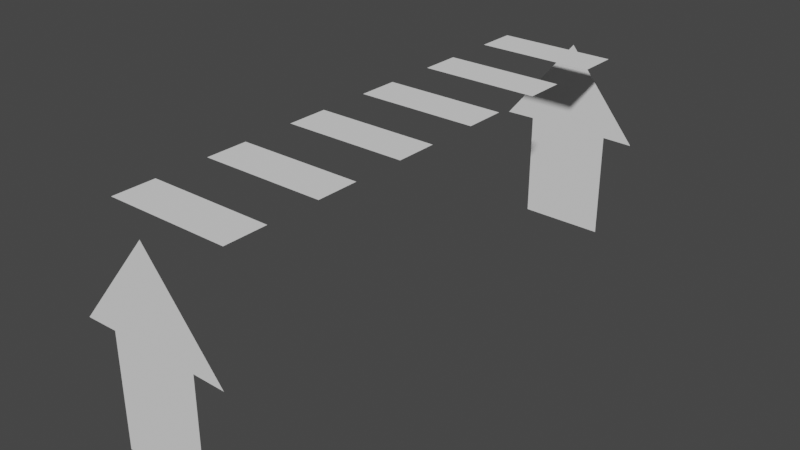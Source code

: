 # Source: bridge.blend  (saved by Blender 2.82.7; exported with 4.5.12 LTS)
import bpy
from mathutils import Matrix  # noqa: F401  (used for matrix-valued properties, if any)

bpy.ops.wm.read_factory_settings(use_empty=True)
scene = bpy.context.scene
scene.name = 'Scene'

# ---- collections
col_collection = bpy.data.collections.new('Collection'); scene.collection.children.link(col_collection)

# ---- world
world_world = bpy.data.worlds.new('World'); scene.world = world_world
world_world.use_nodes = True; world_world.node_tree.nodes.clear()
_N = world_world.node_tree.nodes; _L = world_world.node_tree.links
n0 = _N.new('ShaderNodeOutputWorld'); n0.name = 'World Output'; n0.location = (300, 300)
n1 = _N.new('ShaderNodeBackground'); n1.name = 'Background'; n1.location = (10, 300)
n1.inputs[0].default_value = (0.05088, 0.05088, 0.05088, 1.0)
_L.new(n1.outputs[0], n0.inputs[0])
n0.is_active_output = True
world_world.color = (0.05088, 0.05088, 0.05088)
world_world.use_sun_shadow = False
world_world.sun_shadow_jitter_overblur = 0.0

# ---- meshes
me_plane = bpy.data.meshes.new('Plane')
me_plane.from_pydata([(-1.036, 4.249, 3.556), (1.014, 4.249, 3.556), (1.014, -0.4711, 3.555), (1.014, -1.169, 3.555), (1.014, -2.044, 3.555), (1.014, -2.743, 3.555), (1.014, -3.618, 3.555), (1.014, -4.316, 3.555), (1.014, 0.404, 3.555), (1.014, 1.102, 3.555), (1.014, 1.977, 3.555), (1.014, 2.675, 3.555), (1.014, 3.55, 3.556), (-1.036, 3.55, 3.556), (-1.036, 2.675, 3.555), (-1.036, 1.977, 3.555), (-1.036, 1.102, 3.555), (-1.036, 0.404, 3.555), (-1.036, -0.4711, 3.555), (-1.036, -1.169, 3.555), (-1.036, -2.044, 3.555), (-1.036, -2.743, 3.555), (-1.036, -3.618, 3.555), (-1.036, -4.316, 3.555), (-0.7391, 4.78, 1.302), (0.76, 4.78, 1.302), (-0.7391, 4.78, 0.02083), (0.76, 4.78, 0.02083), (-0.7391, 4.78, 1.603), (-0.7391, 4.78, 1.903), (-1.274, 4.78, 1.895), (1.295, 4.78, 1.895), (0.76, 4.78, 1.903), (0.76, 4.78, 1.603), (0.01046, 4.78, 1.302), (0.01046, 4.78, 0.02083), (0.01046, 4.78, 3.464), (0.01046, 4.78, 1.603), (0.01046, 4.78, 1.903), (0.01046, 4.78, 2.204), (-0.632, 4.78, 2.68), (0.6529, 4.78, 2.68), (-0.7391, -4.717, 1.302), (0.76, -4.717, 1.302), (-0.7391, -4.717, 0.02083), (0.76, -4.717, 0.02083), (-0.7391, -4.717, 1.603), (-0.7391, -4.717, 1.903), (-1.274, -4.717, 1.895), (1.295, -4.717, 1.895), (0.76, -4.717, 1.903), (0.76, -4.717, 1.603), (0.01046, -4.717, 1.302), (0.01046, -4.717, 0.02083), (0.01046, -4.717, 3.464), (0.01046, -4.717, 1.603), (0.01046, -4.717, 1.903), (0.01046, -4.717, 2.204), (-0.632, -4.717, 2.68), (0.6529, -4.717, 2.68)], [], [(23, 7, 6, 22), (13, 12, 1, 0), (21, 5, 4, 20), (19, 3, 2, 18), (17, 8, 9, 16), (15, 10, 11, 14), (34, 25, 27, 35), (39, 30, 40, 36), (34, 24, 28, 37), (37, 28, 29, 38), (38, 29, 30, 39), (32, 38, 39, 31), (33, 37, 38, 32), (25, 34, 37, 33), (31, 39, 36, 41), (24, 34, 35, 26), (52, 43, 45, 53), (57, 48, 58, 54), (52, 42, 46, 55), (55, 46, 47, 56), (56, 47, 48, 57), (50, 56, 57, 49), (51, 55, 56, 50), (43, 52, 55, 51), (49, 57, 54, 59), (42, 52, 53, 44)])
_uv = me_plane.uv_layers.new(name='UVMap')
_uv.uv.foreach_set('vector', [0.0, 0.07796, 1.0, 0.07796, 1.0, 0.1169, 0.0, 0.1169, 0.0, 0.8575, 1.0, 0.8575, 1.0, 0.8965, 0.0, 0.8965, 0.0, 0.2339, 1.0, 0.2339, 1.0, 0.2729, 0.0, 0.2729, 0.0, 0.3898, 1.0, 0.3898, 1.0, 0.4288, 0.0, 0.4288, 0.0, 0.5457, 1.0, 0.5457, 1.0, 0.5847, 0.0, 0.5847, 0.0, 0.7016, 1.0, 0.7016, 1.0, 0.7406, 0.0, 0.7406, 0.5, 0.0, 1.0, 0.0, 1.0, 1.0, 0.5, 1.0, 0.5, 0.0, 0.0, 0.0, 0.25, 0.0, 0.5, 0.0, 0.5, 0.0, 0.0, 0.0, 0.0, 0.0, 0.5, 0.0, 0.5, 0.0, 0.0, 0.0, 0.0, 0.0, 0.5, 0.0, 0.5, 0.0, 0.0, 0.0, 0.0, 0.0, 0.5, 0.0, 1.0, 0.0, 0.5, 0.0, 0.5, 0.0, 1.0, 0.0, 1.0, 0.0, 0.5, 0.0, 0.5, 0.0, 1.0, 0.0, 1.0, 0.0, 0.5, 0.0, 0.5, 0.0, 1.0, 0.0, 1.0, 0.0, 0.5, 0.0, 0.5, 0.0, 0.75, 0.0, 0.0, 0.0, 0.5, 0.0, 0.5, 1.0, 0.0, 1.0, 0.5, 0.0, 1.0, 0.0, 1.0, 1.0, 0.5, 1.0, 0.5, 0.0, 0.0, 0.0, 0.25, 0.0, 0.5, 0.0, 0.5, 0.0, 0.0, 0.0, 0.0, 0.0, 0.5, 0.0, 0.5, 0.0, 0.0, 0.0, 0.0, 0.0, 0.5, 0.0, 0.5, 0.0, 0.0, 0.0, 0.0, 0.0, 0.5, 0.0, 1.0, 0.0, 0.5, 0.0, 0.5, 0.0, 1.0, 0.0, 1.0, 0.0, 0.5, 0.0, 0.5, 0.0, 1.0, 0.0, 1.0, 0.0, 0.5, 0.0, 0.5, 0.0, 1.0, 0.0, 1.0, 0.0, 0.5, 0.0, 0.5, 0.0, 0.75, 0.0, 0.0, 0.0, 0.5, 0.0, 0.5, 1.0, 0.0, 1.0])
me_plane.use_remesh_fix_poles = True
me_plane.use_remesh_preserve_attributes = False
me_plane.use_mirror_vertex_groups = False
me_plane.update()

# ---- objects
ob_plane = bpy.data.objects.new('Plane', me_plane)

# ---- transforms, parenting, visibility, modifiers, constraints
ob_plane.location = (0.0, 0.0, 0.0)
ob_plane.lineart.crease_threshold = 0.0

# ---- collection membership
col_collection.objects.link(ob_plane)

# ---- scene / render settings (as saved in the file)
scene.frame_start = 1; scene.frame_end = 250; scene.frame_set(1)
scene.render.engine = 'BLENDER_EEVEE_NEXT'
scene.cycles.use_denoising = False
scene.cycles.samples = 128
scene.cycles.sampling_pattern = 'TABULATED_SOBOL'
scene.cycles.use_adaptive_sampling = False
scene.cycles.use_light_tree = False
scene.view_settings.view_transform = 'Filmic'
bpy.context.view_layer.update()

# ---- added for rendering (the .blend has no active camera and no usable light): camera, sun
cam_auto = bpy.data.cameras.new('AutoCamera')
cam_auto.lens = 50.0
cam_auto.sensor_width = 36.0
cam_auto.clip_end = 1000.0
ob_auto_camera = bpy.data.objects.new('AutoCamera', cam_auto)
scene.collection.objects.link(ob_auto_camera)
ob_auto_camera.location = (9.68353, -11.5762, 9.52671)
ob_auto_camera.rotation_euler = (1.09748, -7.21219e-08, 0.694738)
scene.camera = ob_auto_camera
light_auto_sun = bpy.data.lights.new('AutoSun', 'SUN')
light_auto_sun.energy = 3.0
light_auto_sun.angle = 0.0523599
ob_auto_sun = bpy.data.objects.new('AutoSun', light_auto_sun)
scene.collection.objects.link(ob_auto_sun)
ob_auto_sun.rotation_euler = (0.872665, 0.174533, 0.523599)
bpy.context.view_layer.update()
